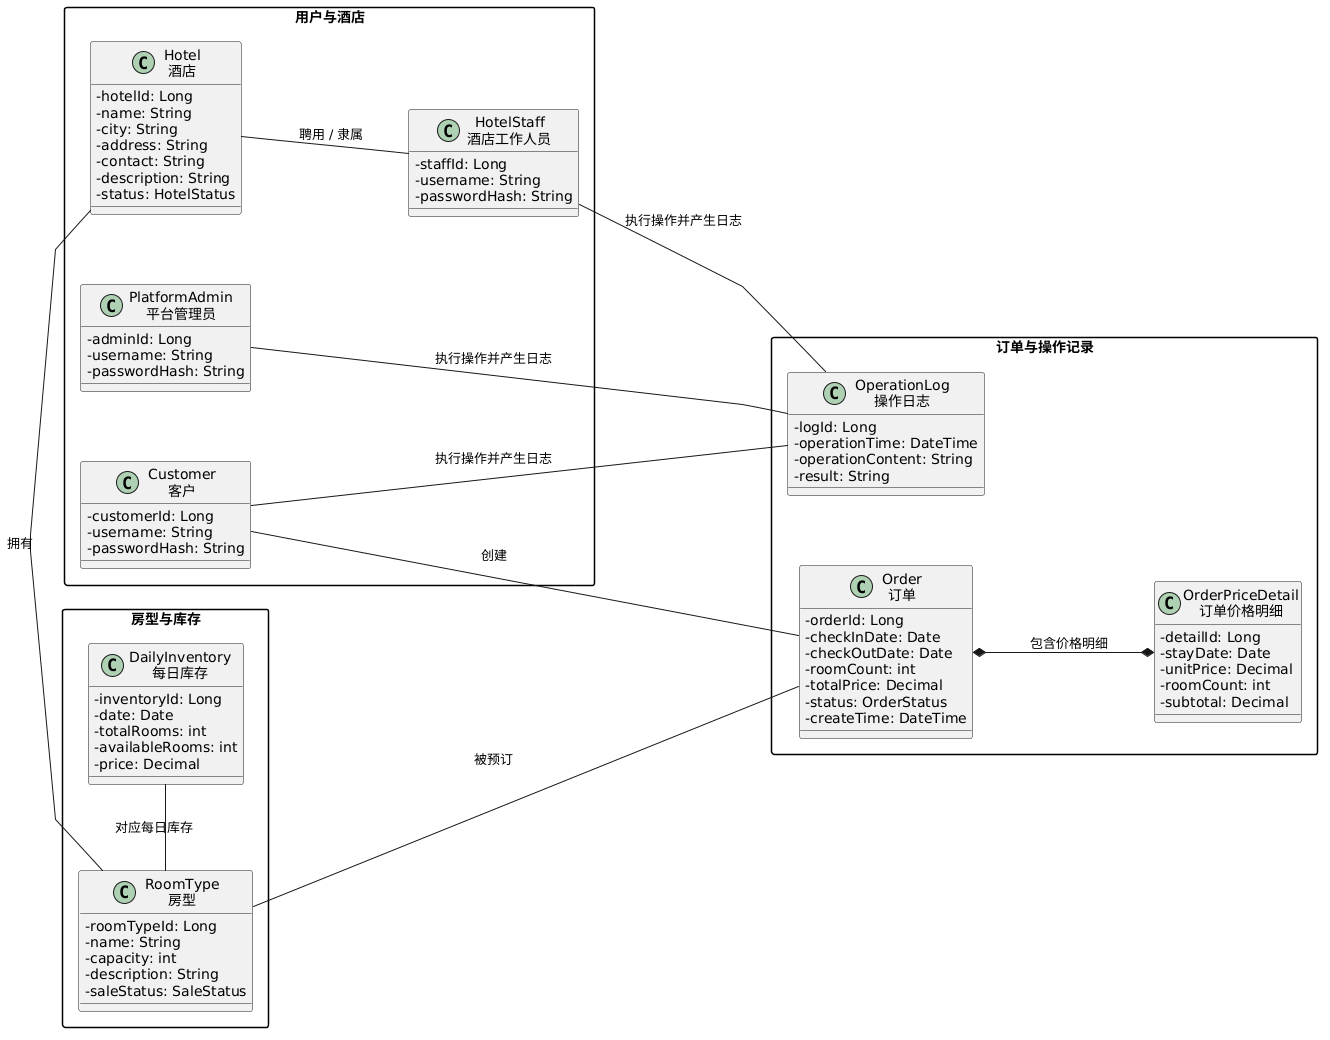

The diagram above was rendered by PlantUML. Its source (embedded in the PNG):
@startuml
left to right direction

skinparam classAttributeIconSize 0
skinparam linetype polyline
skinparam packageStyle rectangle
skinparam shadowing false
skinparam nodesep 70
skinparam ranksep 90

' =========================
' 用户与酒店
' =========================

package "用户与酒店" {
    class Customer as "Customer\n客户" {
        - customerId: Long
        - username: String
        - passwordHash: String
    }

    class HotelStaff as "HotelStaff\n酒店工作人员" {
        - staffId: Long
        - username: String
        - passwordHash: String
    }

    class PlatformAdmin as "PlatformAdmin\n平台管理员" {
        - adminId: Long
        - username: String
        - passwordHash: String
    }

    class Hotel as "Hotel\n酒店" {
        - hotelId: Long
        - name: String
        - city: String
        - address: String
        - contact: String
        - description: String
        - status: HotelStatus
    }
}

' =========================
' 房型与库存
' =========================

package "房型与库存" {
    class RoomType as "RoomType\n房型" {
        - roomTypeId: Long
        - name: String
        - capacity: int
        - description: String
        - saleStatus: SaleStatus
    }

    class DailyInventory as "DailyInventory\n每日库存" {
        - inventoryId: Long
        - date: Date
        - totalRooms: int
        - availableRooms: int
        - price: Decimal
    }
}

' =========================
' 订单与操作记录
' =========================

package "订单与操作记录" {
    class Order as "Order\n订单" {
        - orderId: Long
        - checkInDate: Date
        - checkOutDate: Date
        - roomCount: int
        - totalPrice: Decimal
        - status: OrderStatus
        - createTime: DateTime
    }

    class OrderPriceDetail as "OrderPriceDetail\n订单价格明细" {
        - detailId: Long
        - stayDate: Date
        - unitPrice: Decimal
        - roomCount: int
        - subtotal: Decimal
    }

    class OperationLog as "OperationLog\n操作日志" {
        - logId: Long
        - operationTime: DateTime
        - operationContent: String
        - result: String
    }
}

' =========================
' 实体之间的关联关系
' =========================

Hotel -right- RoomType : 拥有
RoomType -right- DailyInventory : 对应每日库存

Hotel -down- HotelStaff : 聘用 / 隶属

Customer -down- Order : 创建
RoomType -down- Order : 被预订
Order *-down-* OrderPriceDetail : 包含价格明细

Customer -down- OperationLog : 执行操作并产生日志
HotelStaff -down- OperationLog : 执行操作并产生日志
PlatformAdmin -down- OperationLog : 执行操作并产生日志
@enduml